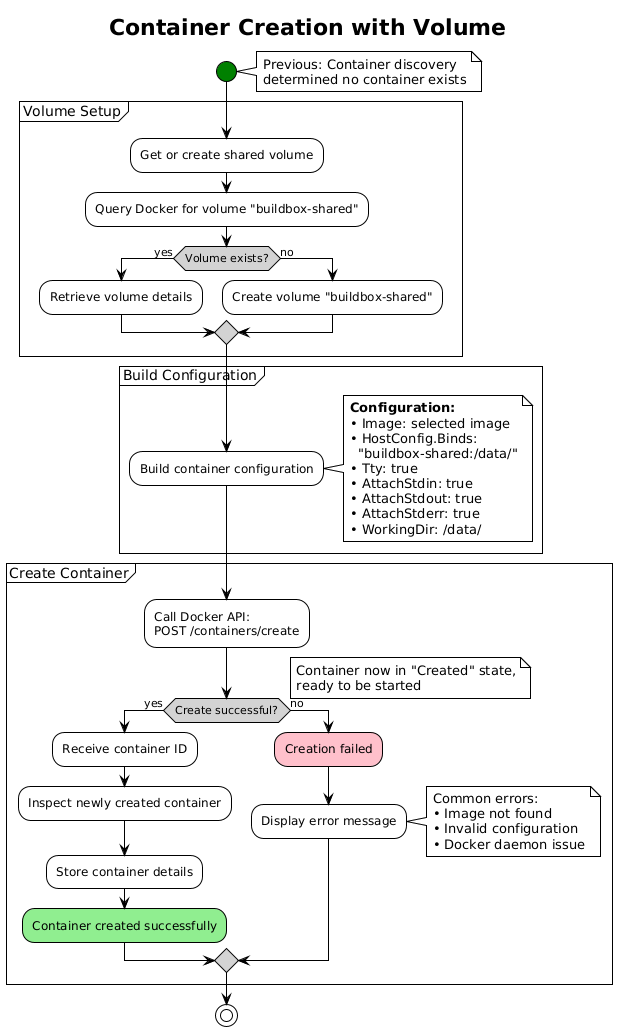

The diagram above was rendered by PlantUML. Its source (embedded in the PNG):
@startuml Container Creation Flow
!theme plain
skinparam activityDiamondBackgroundColor LightGray
skinparam activityStartColor Green
skinparam activityEndColor Red

title Container Creation with Volume

start

note right
    Previous: Container discovery
    determined no container exists
end note

partition "Volume Setup" {
    :Get or create shared volume;

    :Query Docker for volume "buildbox-shared";

    if (Volume exists?) then (yes)
        :Retrieve volume details;
    else (no)
        :Create volume "buildbox-shared";
    endif
}

partition "Build Configuration" {
    :Build container configuration;
    note right
        <b>Configuration:</b>
        • Image: selected image
        • HostConfig.Binds:
          "buildbox-shared:/data/"
        • Tty: true
        • AttachStdin: true
        • AttachStdout: true
        • AttachStderr: true
        • WorkingDir: /data/
    end note
}

partition "Create Container" {
    :Call Docker API:\nPOST /containers/create;

    if (Create successful?) then (yes)
        :Receive container ID;

        :Inspect newly created container;

        :Store container details;

        #LightGreen:Container created successfully;

    else (no)
        #Pink:Creation failed;
        :Display error message;
        note right
            Common errors:
            • Image not found
            • Invalid configuration
            • Docker daemon issue
        end note
    endif
}

note right
    Container now in "Created" state,
    ready to be started
end note

stop

@enduml